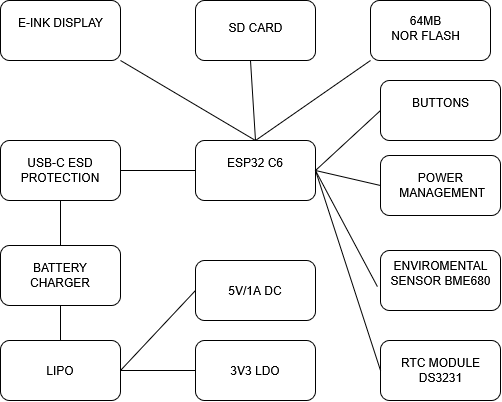

The diagram above was exported from draw.io. Its source (the exported page's mxGraphModel, read from the mxfile embedded in the PNG):
<mxGraphModel dx="1736" dy="1094" grid="1" gridSize="10" guides="1" tooltips="1" connect="1" arrows="1" fold="1" page="1" pageScale="1" pageWidth="850" pageHeight="1100" math="0" shadow="0">
  <root>
    <mxCell id="0" />
    <mxCell id="1" parent="0" />
    <mxCell id="0s8tcQrxMlxDwaAc8-WZ-2" value="" style="rounded=1;whiteSpace=wrap;html=1;" vertex="1" parent="1">
      <mxGeometry x="385" y="470" width="120" height="60" as="geometry" />
    </mxCell>
    <mxCell id="0s8tcQrxMlxDwaAc8-WZ-3" value="&lt;div&gt;ESP32 C6&lt;/div&gt;&lt;div&gt;&lt;br&gt;&lt;/div&gt;" style="text;html=1;align=center;verticalAlign=middle;whiteSpace=wrap;rounded=0;" vertex="1" parent="1">
      <mxGeometry x="415" y="485" width="60" height="30" as="geometry" />
    </mxCell>
    <mxCell id="0s8tcQrxMlxDwaAc8-WZ-4" value="" style="rounded=1;whiteSpace=wrap;html=1;" vertex="1" parent="1">
      <mxGeometry x="190" y="470" width="120" height="60" as="geometry" />
    </mxCell>
    <mxCell id="0s8tcQrxMlxDwaAc8-WZ-5" value="USB-C ESD PROTECTION" style="text;html=1;align=center;verticalAlign=middle;whiteSpace=wrap;rounded=0;" vertex="1" parent="1">
      <mxGeometry x="220" y="485" width="60" height="30" as="geometry" />
    </mxCell>
    <mxCell id="0s8tcQrxMlxDwaAc8-WZ-6" value="" style="rounded=1;whiteSpace=wrap;html=1;" vertex="1" parent="1">
      <mxGeometry x="190" y="575" width="120" height="60" as="geometry" />
    </mxCell>
    <mxCell id="0s8tcQrxMlxDwaAc8-WZ-7" value="BATTERY CHARGER" style="text;html=1;align=center;verticalAlign=middle;whiteSpace=wrap;rounded=0;" vertex="1" parent="1">
      <mxGeometry x="220" y="590" width="60" height="30" as="geometry" />
    </mxCell>
    <mxCell id="0s8tcQrxMlxDwaAc8-WZ-8" value="" style="rounded=1;whiteSpace=wrap;html=1;" vertex="1" parent="1">
      <mxGeometry x="190" y="330" width="120" height="60" as="geometry" />
    </mxCell>
    <mxCell id="0s8tcQrxMlxDwaAc8-WZ-10" value="" style="rounded=1;whiteSpace=wrap;html=1;" vertex="1" parent="1">
      <mxGeometry x="190" y="670" width="120" height="60" as="geometry" />
    </mxCell>
    <mxCell id="0s8tcQrxMlxDwaAc8-WZ-11" value="&lt;div&gt;LIPO&lt;/div&gt;" style="text;html=1;align=center;verticalAlign=middle;whiteSpace=wrap;rounded=0;" vertex="1" parent="1">
      <mxGeometry x="220" y="685" width="60" height="30" as="geometry" />
    </mxCell>
    <mxCell id="0s8tcQrxMlxDwaAc8-WZ-12" value="" style="rounded=1;whiteSpace=wrap;html=1;" vertex="1" parent="1">
      <mxGeometry x="385" y="670" width="120" height="60" as="geometry" />
    </mxCell>
    <mxCell id="0s8tcQrxMlxDwaAc8-WZ-13" value="3V3 LDO" style="text;html=1;align=center;verticalAlign=middle;whiteSpace=wrap;rounded=0;" vertex="1" parent="1">
      <mxGeometry x="415" y="685" width="60" height="30" as="geometry" />
    </mxCell>
    <mxCell id="0s8tcQrxMlxDwaAc8-WZ-14" value="" style="rounded=1;whiteSpace=wrap;html=1;" vertex="1" parent="1">
      <mxGeometry x="385" y="590" width="120" height="60" as="geometry" />
    </mxCell>
    <mxCell id="0s8tcQrxMlxDwaAc8-WZ-15" value="5V/1A DC" style="text;html=1;align=center;verticalAlign=middle;whiteSpace=wrap;rounded=0;" vertex="1" parent="1">
      <mxGeometry x="415" y="605" width="60" height="30" as="geometry" />
    </mxCell>
    <mxCell id="0s8tcQrxMlxDwaAc8-WZ-22" value="" style="rounded=1;whiteSpace=wrap;html=1;" vertex="1" parent="1">
      <mxGeometry x="385" y="330" width="120" height="60" as="geometry" />
    </mxCell>
    <mxCell id="0s8tcQrxMlxDwaAc8-WZ-23" value="&lt;div&gt;E-INK DISPLAY&lt;/div&gt;&lt;div&gt;&lt;br&gt;&lt;/div&gt;" style="text;html=1;align=center;verticalAlign=middle;resizable=0;points=[];autosize=1;strokeColor=none;fillColor=none;" vertex="1" parent="1">
      <mxGeometry x="195" y="340" width="110" height="40" as="geometry" />
    </mxCell>
    <mxCell id="0s8tcQrxMlxDwaAc8-WZ-24" value="" style="rounded=1;whiteSpace=wrap;html=1;" vertex="1" parent="1">
      <mxGeometry x="560" y="330" width="120" height="60" as="geometry" />
    </mxCell>
    <mxCell id="0s8tcQrxMlxDwaAc8-WZ-25" value="&lt;div&gt;SD CARD&lt;/div&gt;&lt;div&gt;&lt;br&gt;&lt;/div&gt;" style="text;html=1;align=center;verticalAlign=middle;resizable=0;points=[];autosize=1;strokeColor=none;fillColor=none;" vertex="1" parent="1">
      <mxGeometry x="405" y="345" width="80" height="40" as="geometry" />
    </mxCell>
    <mxCell id="0s8tcQrxMlxDwaAc8-WZ-26" value="" style="rounded=1;whiteSpace=wrap;html=1;" vertex="1" parent="1">
      <mxGeometry x="570" y="485" width="120" height="60" as="geometry" />
    </mxCell>
    <mxCell id="0s8tcQrxMlxDwaAc8-WZ-27" value="" style="rounded=1;whiteSpace=wrap;html=1;" vertex="1" parent="1">
      <mxGeometry x="570" y="580" width="120" height="60" as="geometry" />
    </mxCell>
    <mxCell id="0s8tcQrxMlxDwaAc8-WZ-28" value="" style="rounded=1;whiteSpace=wrap;html=1;" vertex="1" parent="1">
      <mxGeometry x="570" y="410" width="120" height="60" as="geometry" />
    </mxCell>
    <mxCell id="0s8tcQrxMlxDwaAc8-WZ-29" value="" style="rounded=1;whiteSpace=wrap;html=1;" vertex="1" parent="1">
      <mxGeometry x="570" y="670" width="120" height="60" as="geometry" />
    </mxCell>
    <mxCell id="0s8tcQrxMlxDwaAc8-WZ-30" value="&lt;div&gt;BUTTONS&lt;/div&gt;&lt;div&gt;&lt;br&gt;&lt;/div&gt;" style="text;html=1;align=center;verticalAlign=middle;resizable=0;points=[];autosize=1;strokeColor=none;fillColor=none;" vertex="1" parent="1">
      <mxGeometry x="590" y="420" width="80" height="40" as="geometry" />
    </mxCell>
    <mxCell id="0s8tcQrxMlxDwaAc8-WZ-31" value="&lt;div&gt;POWER&lt;/div&gt;&lt;div&gt;&amp;nbsp;MANAGEMENT&lt;/div&gt;" style="text;html=1;align=center;verticalAlign=middle;resizable=0;points=[];autosize=1;strokeColor=none;fillColor=none;" vertex="1" parent="1">
      <mxGeometry x="575" y="495" width="110" height="40" as="geometry" />
    </mxCell>
    <mxCell id="0s8tcQrxMlxDwaAc8-WZ-32" value="&lt;div&gt;ENVIROMENTAL&lt;/div&gt;&lt;div&gt;SENSOR BME680&lt;/div&gt;&lt;div&gt;&lt;br&gt;&lt;/div&gt;" style="text;html=1;align=center;verticalAlign=middle;resizable=0;points=[];autosize=1;strokeColor=none;fillColor=none;" vertex="1" parent="1">
      <mxGeometry x="570" y="580" width="120" height="60" as="geometry" />
    </mxCell>
    <mxCell id="0s8tcQrxMlxDwaAc8-WZ-33" value="&lt;div&gt;RTC MODULE&lt;/div&gt;&lt;div&gt;DS3231&lt;/div&gt;" style="text;html=1;align=center;verticalAlign=middle;resizable=0;points=[];autosize=1;strokeColor=none;fillColor=none;" vertex="1" parent="1">
      <mxGeometry x="580" y="680" width="100" height="40" as="geometry" />
    </mxCell>
    <mxCell id="0s8tcQrxMlxDwaAc8-WZ-35" value="" style="endArrow=none;html=1;rounded=0;exitX=0.5;exitY=0;exitDx=0;exitDy=0;" edge="1" parent="1" source="0s8tcQrxMlxDwaAc8-WZ-2">
      <mxGeometry width="50" height="50" relative="1" as="geometry">
        <mxPoint x="390" y="440" as="sourcePoint" />
        <mxPoint x="440" y="390" as="targetPoint" />
      </mxGeometry>
    </mxCell>
    <mxCell id="0s8tcQrxMlxDwaAc8-WZ-37" value="" style="endArrow=none;html=1;rounded=0;entryX=1;entryY=1;entryDx=0;entryDy=0;exitX=0.5;exitY=0;exitDx=0;exitDy=0;" edge="1" parent="1" source="0s8tcQrxMlxDwaAc8-WZ-2" target="0s8tcQrxMlxDwaAc8-WZ-8">
      <mxGeometry width="50" height="50" relative="1" as="geometry">
        <mxPoint x="430" y="440" as="sourcePoint" />
        <mxPoint x="440" y="390" as="targetPoint" />
      </mxGeometry>
    </mxCell>
    <mxCell id="0s8tcQrxMlxDwaAc8-WZ-38" value="" style="endArrow=none;html=1;rounded=0;entryX=0;entryY=1;entryDx=0;entryDy=0;exitX=0.5;exitY=0;exitDx=0;exitDy=0;" edge="1" parent="1" source="0s8tcQrxMlxDwaAc8-WZ-2" target="0s8tcQrxMlxDwaAc8-WZ-24">
      <mxGeometry width="50" height="50" relative="1" as="geometry">
        <mxPoint x="390" y="440" as="sourcePoint" />
        <mxPoint x="440" y="390" as="targetPoint" />
      </mxGeometry>
    </mxCell>
    <mxCell id="0s8tcQrxMlxDwaAc8-WZ-39" value="" style="endArrow=none;html=1;rounded=0;exitX=1;exitY=0.5;exitDx=0;exitDy=0;entryX=0;entryY=0.5;entryDx=0;entryDy=0;" edge="1" parent="1" source="0s8tcQrxMlxDwaAc8-WZ-4" target="0s8tcQrxMlxDwaAc8-WZ-2">
      <mxGeometry width="50" height="50" relative="1" as="geometry">
        <mxPoint x="390" y="440" as="sourcePoint" />
        <mxPoint x="440" y="390" as="targetPoint" />
      </mxGeometry>
    </mxCell>
    <mxCell id="0s8tcQrxMlxDwaAc8-WZ-40" value="" style="endArrow=none;html=1;rounded=0;exitX=0.5;exitY=1;exitDx=0;exitDy=0;entryX=0.5;entryY=0;entryDx=0;entryDy=0;" edge="1" parent="1" source="0s8tcQrxMlxDwaAc8-WZ-4" target="0s8tcQrxMlxDwaAc8-WZ-6">
      <mxGeometry width="50" height="50" relative="1" as="geometry">
        <mxPoint x="390" y="440" as="sourcePoint" />
        <mxPoint x="440" y="390" as="targetPoint" />
      </mxGeometry>
    </mxCell>
    <mxCell id="0s8tcQrxMlxDwaAc8-WZ-41" value="" style="endArrow=none;html=1;rounded=0;exitX=0.5;exitY=1;exitDx=0;exitDy=0;entryX=0.5;entryY=0;entryDx=0;entryDy=0;" edge="1" parent="1" source="0s8tcQrxMlxDwaAc8-WZ-6" target="0s8tcQrxMlxDwaAc8-WZ-10">
      <mxGeometry width="50" height="50" relative="1" as="geometry">
        <mxPoint x="390" y="440" as="sourcePoint" />
        <mxPoint x="440" y="390" as="targetPoint" />
      </mxGeometry>
    </mxCell>
    <mxCell id="0s8tcQrxMlxDwaAc8-WZ-42" value="" style="endArrow=none;html=1;rounded=0;exitX=1;exitY=0.5;exitDx=0;exitDy=0;entryX=0;entryY=0.5;entryDx=0;entryDy=0;" edge="1" parent="1" source="0s8tcQrxMlxDwaAc8-WZ-10" target="0s8tcQrxMlxDwaAc8-WZ-14">
      <mxGeometry width="50" height="50" relative="1" as="geometry">
        <mxPoint x="390" y="440" as="sourcePoint" />
        <mxPoint x="440" y="390" as="targetPoint" />
      </mxGeometry>
    </mxCell>
    <mxCell id="0s8tcQrxMlxDwaAc8-WZ-43" value="" style="endArrow=none;html=1;rounded=0;exitX=1;exitY=0.5;exitDx=0;exitDy=0;entryX=0;entryY=0.5;entryDx=0;entryDy=0;" edge="1" parent="1" source="0s8tcQrxMlxDwaAc8-WZ-10" target="0s8tcQrxMlxDwaAc8-WZ-12">
      <mxGeometry width="50" height="50" relative="1" as="geometry">
        <mxPoint x="390" y="440" as="sourcePoint" />
        <mxPoint x="440" y="390" as="targetPoint" />
      </mxGeometry>
    </mxCell>
    <mxCell id="0s8tcQrxMlxDwaAc8-WZ-44" value="" style="endArrow=none;html=1;rounded=0;entryX=0;entryY=0.5;entryDx=0;entryDy=0;exitX=1;exitY=0.5;exitDx=0;exitDy=0;" edge="1" parent="1" source="0s8tcQrxMlxDwaAc8-WZ-2" target="0s8tcQrxMlxDwaAc8-WZ-28">
      <mxGeometry width="50" height="50" relative="1" as="geometry">
        <mxPoint x="390" y="440" as="sourcePoint" />
        <mxPoint x="440" y="390" as="targetPoint" />
      </mxGeometry>
    </mxCell>
    <mxCell id="0s8tcQrxMlxDwaAc8-WZ-45" value="" style="endArrow=none;html=1;rounded=0;entryX=0;entryY=0.5;entryDx=0;entryDy=0;exitX=1;exitY=0.5;exitDx=0;exitDy=0;" edge="1" parent="1" source="0s8tcQrxMlxDwaAc8-WZ-2" target="0s8tcQrxMlxDwaAc8-WZ-26">
      <mxGeometry width="50" height="50" relative="1" as="geometry">
        <mxPoint x="390" y="440" as="sourcePoint" />
        <mxPoint x="440" y="390" as="targetPoint" />
      </mxGeometry>
    </mxCell>
    <mxCell id="0s8tcQrxMlxDwaAc8-WZ-46" value="" style="endArrow=none;html=1;rounded=0;entryX=-0.026;entryY=0.601;entryDx=0;entryDy=0;entryPerimeter=0;exitX=1;exitY=0.5;exitDx=0;exitDy=0;" edge="1" parent="1" source="0s8tcQrxMlxDwaAc8-WZ-2" target="0s8tcQrxMlxDwaAc8-WZ-32">
      <mxGeometry width="50" height="50" relative="1" as="geometry">
        <mxPoint x="540" y="570" as="sourcePoint" />
        <mxPoint x="440" y="390" as="targetPoint" />
      </mxGeometry>
    </mxCell>
    <mxCell id="0s8tcQrxMlxDwaAc8-WZ-47" value="" style="endArrow=none;html=1;rounded=0;exitX=0;exitY=0.5;exitDx=0;exitDy=0;entryX=1;entryY=0.5;entryDx=0;entryDy=0;" edge="1" parent="1" source="0s8tcQrxMlxDwaAc8-WZ-29" target="0s8tcQrxMlxDwaAc8-WZ-2">
      <mxGeometry width="50" height="50" relative="1" as="geometry">
        <mxPoint x="390" y="440" as="sourcePoint" />
        <mxPoint x="440" y="390" as="targetPoint" />
      </mxGeometry>
    </mxCell>
    <mxCell id="0s8tcQrxMlxDwaAc8-WZ-52" value="&lt;div&gt;64MB&lt;/div&gt;&lt;div&gt;NOR FLASH&lt;/div&gt;&lt;div&gt;&lt;br&gt;&lt;/div&gt;" style="text;html=1;align=center;verticalAlign=middle;resizable=0;points=[];autosize=1;strokeColor=none;fillColor=none;" vertex="1" parent="1">
      <mxGeometry x="570" y="335" width="90" height="60" as="geometry" />
    </mxCell>
  </root>
</mxGraphModel>